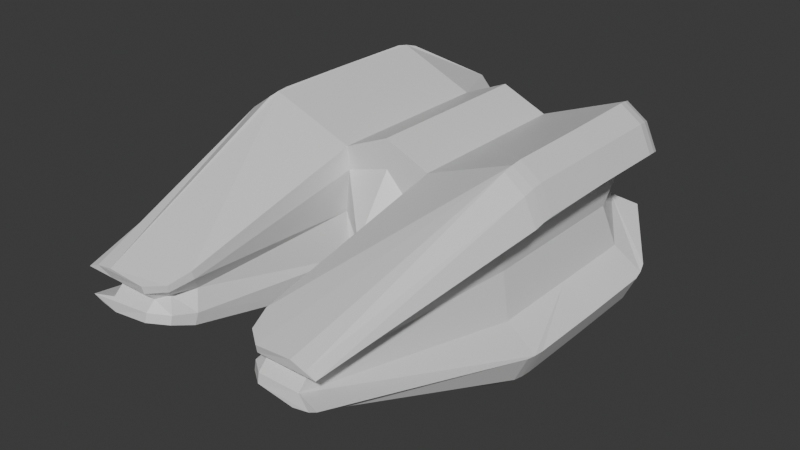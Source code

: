 # Source: clickerDrone.blend  (saved by Blender 4.0.36; exported with 4.5.12 LTS)
import bpy
from mathutils import Matrix  # noqa: F401  (used for matrix-valued properties, if any)

bpy.ops.wm.read_factory_settings(use_empty=True)
scene = bpy.context.scene
scene.name = 'Scene'

# ---- collections
col_collection = bpy.data.collections.new('Collection'); scene.collection.children.link(col_collection)

# ---- materials (node trees are filled in below, after node groups)
mat_material = bpy.data.materials.new('Material')
mat_material.alpha_threshold = 0.0
mat_material.use_transparent_shadow = False
mat_material.roughness = 0.5
mat_material.line_color = (0.0, 0.0, 0.0, 1.0)

# ---- node groups
ng_auto_smooth = bpy.data.node_groups.new('Auto Smooth', 'GeometryNodeTree')
_s = ng_auto_smooth.interface.new_socket(name='Geometry', in_out='OUTPUT', socket_type='NodeSocketGeometry')
_s = ng_auto_smooth.interface.new_socket(name='Geometry', in_out='INPUT', socket_type='NodeSocketGeometry')
_s = ng_auto_smooth.interface.new_socket(name='Angle', in_out='INPUT', socket_type='NodeSocketFloat')
_s.subtype = 'ANGLE'
_s.min_value = 0.0
_s.max_value = 3.142
ng_auto_smooth.is_modifier = True
_N = ng_auto_smooth.nodes; _L = ng_auto_smooth.links
n0 = _N.new('NodeGroupOutput'); n0.name = 'Group Output'; n0.location = (480, -100)
n1 = _N.new('NodeGroupInput'); n1.name = 'Group Input'; n1.location = (-420, -300)
n2 = _N.new('NodeGroupInput'); n2.name = 'Group Input.001'; n2.location = (-60, -100)
n3 = _N.new('GeometryNodeSetShadeSmooth'); n3.name = 'Set Shade Smooth'; n3.location = (120, -100)
n3.domain = 'EDGE'
n4 = _N.new('GeometryNodeSetShadeSmooth'); n4.name = 'Set Shade Smooth.001'; n4.location = (300, -100)
n5 = _N.new('GeometryNodeInputMeshEdgeAngle'); n5.name = 'Edge Angle'; n5.location = (-420, -220)
n6 = _N.new('GeometryNodeInputEdgeSmooth'); n6.name = 'Is Edge Smooth'; n6.location = (-60, -160)
n7 = _N.new('GeometryNodeInputShadeSmooth'); n7.name = 'Is Face Smooth'; n7.location = (-240, -340)
n8 = _N.new('FunctionNodeBooleanMath'); n8.name = 'Boolean Math'; n8.location = (-60, -220)
n9 = _N.new('FunctionNodeCompare'); n9.name = 'Compare'; n9.location = (-240, -180)
n9.operation = 'LESS_EQUAL'
_L.new(n5.outputs[0], n9.inputs[0])
_L.new(n4.outputs[0], n0.inputs[0])
_L.new(n1.outputs[1], n9.inputs[1])
_L.new(n9.outputs[0], n8.inputs[0])
_L.new(n7.outputs[0], n8.inputs[1])
_L.new(n2.outputs[0], n3.inputs[0])
_L.new(n6.outputs[0], n3.inputs[1])
_L.new(n3.outputs[0], n4.inputs[0])
_L.new(n8.outputs[0], n3.inputs[2])
n0.is_active_output = True

# ---- material node trees
mat_material.use_nodes = True; mat_material.node_tree.nodes.clear()
_N = mat_material.node_tree.nodes; _L = mat_material.node_tree.links
n0 = _N.new('ShaderNodeOutputMaterial'); n0.name = 'Material Output'; n0.location = (300, 300)
n1 = _N.new('ShaderNodeBsdfPrincipled'); n1.name = 'Principled BSDF'; n1.location = (10, 300)
n1.inputs[3].default_value = 1.45
_L.new(n1.outputs[0], n0.inputs[0])
n0.is_active_output = True

# ---- world
world_world = bpy.data.worlds.new('World'); scene.world = world_world
world_world.use_nodes = True; world_world.node_tree.nodes.clear()
_N = world_world.node_tree.nodes; _L = world_world.node_tree.links
n0 = _N.new('ShaderNodeOutputWorld'); n0.name = 'World Output'; n0.location = (300, 300)
n1 = _N.new('ShaderNodeBackground'); n1.name = 'Background'; n1.location = (10, 300)
n1.inputs[0].default_value = (0.05088, 0.05088, 0.05088, 1.0)
_L.new(n1.outputs[0], n0.inputs[0])
n0.is_active_output = True
world_world.color = (0.05088, 0.05088, 0.05088)
world_world.use_sun_shadow = False
world_world.sun_shadow_jitter_overblur = 0.0

# ---- meshes
me_cube = bpy.data.meshes.new('Cube')
me_cube.from_pydata([(0.2318, 0.6735, -0.3061), (-0.2318, 0.6735, -0.3061), (0.6709, 0.7486, 0.1707), (0.6709, 0.7486, -0.1825), (-0.9724, -0.9948, -0.3243), (-0.9725, -0.9948, 0.324), (0.9725, -0.9948, 0.324), (0.9724, -0.9948, -0.3243), (-0.6709, 0.7486, 0.1707), (-0.6709, 0.7486, -0.1825), (0.3333, -1.0, 0.491), (-0.3333, -1.0, 0.491), (-0.3333, -1.0, -0.5465), (0.3333, -1.0, -0.5465), (-0.2293, 0.6492, 0.2607), (0.2293, 0.6492, 0.2607), (0.9728, 0.3022, -0.3244), (0.9725, -0.3465, -0.3243), (0.9729, 0.3023, 0.3241), (0.9725, -0.3465, 0.324), (-0.3333, 0.3026, -0.5465), (-0.3333, -0.3333, -0.5465), (0.3333, 0.3026, -0.5465), (0.3333, -0.3333, -0.5465), (-0.9725, -0.3465, -0.3243), (-0.9728, 0.3022, -0.3244), (-0.9725, -0.3465, 0.324), (-0.9729, 0.3023, 0.3241), (0.324, -0.9947, -0.3242), (-0.324, -0.9947, -0.3242), (0.3241, -0.9947, 0.3239), (-0.3241, -0.9947, 0.3239), (0.3333, 0.2965, 0.491), (0.3333, -0.3333, 0.491), (-0.3333, 0.2965, 0.491), (-0.3333, -0.3333, 0.491), (-0.7656, -2.604, 0.05425), (0.7656, -2.604, -0.07413), (-0.7656, -2.604, -0.07413), (0.7656, -2.604, 0.05425), (0.6021, 0.8594, 0.4123), (0.8327, 0.8838, 0.2729), (0.7591, 0.8985, 0.3622), (0.8275, 0.8713, -0.2663), (0.6023, 0.8673, -0.4532), (0.762, 0.9075, -0.3878), (0.9523, -0.919, 0.7314), (0.9523, -1.079, 0.7069), (1.188, -1.079, 0.4124), (1.188, -0.919, 0.4369), (0.9523, -0.9994, 0.7226), (1.104, -1.0, 0.6165), (1.103, -1.085, 0.5989), (1.188, -0.9994, 0.4281), (1.103, -0.919, 0.6253), (1.188, -0.919, -0.495), (1.188, -1.079, -0.4692), (0.9523, -1.079, -0.7641), (0.9523, -0.919, -0.7899), (1.188, -0.9993, -0.4857), (1.104, -1.0, -0.6744), (1.103, -1.085, -0.6558), (0.9523, -0.9993, -0.7806), (1.103, -0.919, -0.6836), (-0.8327, 0.8838, 0.2729), (-0.6021, 0.8594, 0.4123), (-0.7591, 0.8985, 0.3622), (-0.6023, 0.8673, -0.4532), (-0.8275, 0.8713, -0.2663), (-0.762, 0.9075, -0.3878), (-1.188, -0.919, 0.4369), (-1.188, -1.079, 0.4124), (-0.9523, -1.079, 0.7069), (-0.9523, -0.919, 0.7314), (-1.188, -0.9994, 0.4281), (-1.104, -1.0, 0.6165), (-1.103, -1.085, 0.5989), (-0.9523, -0.9994, 0.7226), (-1.103, -0.919, 0.6253), (-0.9523, -0.919, -0.7899), (-0.9523, -1.079, -0.7641), (-1.188, -1.079, -0.4692), (-1.188, -0.919, -0.495), (-0.9523, -0.9993, -0.7806), (-1.104, -1.0, -0.6744), (-1.103, -1.085, -0.6558), (-1.188, -0.9993, -0.4857), (-1.103, -0.919, -0.6836), (-0.9079, 0.4045, -0.7539), (-0.9433, 0.2523, -0.7899), (-1.188, 0.2523, -0.4914), (-1.153, 0.4045, -0.4555), (-0.9306, 0.3298, -0.7769), (-1.087, 0.3319, -0.6686), (-1.1, 0.2523, -0.6823), (-1.176, 0.3298, -0.4785), (-1.056, 0.4214, -0.6378), (-1.188, -0.3333, -0.4986), (-0.9523, -0.3333, -0.7899), (-1.103, -0.3333, -0.6849), (0.9076, 0.4049, 0.6972), (0.9432, 0.2523, 0.7314), (1.188, 0.2523, 0.4336), (1.153, 0.4049, 0.3994), (0.9304, 0.3299, 0.7191), (1.086, 0.332, 0.6111), (1.1, 0.2523, 0.624), (1.176, 0.3299, 0.4213), (1.056, 0.4215, 0.5819), (1.188, -0.3333, 0.4401), (0.9523, -0.3333, 0.7314), (1.103, -0.3333, 0.6264), (-0.9523, -0.3333, 0.7314), (-1.188, -0.3333, 0.4401), (-1.103, -0.3333, 0.6264), (-1.153, 0.4049, 0.3994), (-1.188, 0.2523, 0.4336), (-0.9432, 0.2523, 0.7314), (-0.9076, 0.4049, 0.6972), (-1.176, 0.3299, 0.4213), (-1.086, 0.332, 0.6111), (-1.1, 0.2523, 0.624), (-0.9304, 0.3299, 0.7191), (-1.056, 0.4215, 0.5819), (0.9523, -0.3333, -0.7899), (1.188, -0.3333, -0.4986), (1.103, -0.3333, -0.6849), (1.153, 0.4045, -0.4555), (1.188, 0.2523, -0.4914), (0.9433, 0.2523, -0.7899), (0.9079, 0.4045, -0.7539), (1.176, 0.3298, -0.4785), (1.087, 0.3319, -0.6686), (1.1, 0.2523, -0.6823), (0.9306, 0.3298, -0.7769), (1.056, 0.4214, -0.6378), (-0.738, -2.626, 0.1353), (-0.9271, -2.638, 0.09092), (-0.8556, -2.627, 0.1192), (0.7388, -2.628, -0.1614), (0.9259, -2.635, -0.1008), (0.8556, -2.627, -0.1393), (-0.9259, -2.635, -0.1008), (-0.7388, -2.628, -0.1614), (-0.8556, -2.627, -0.1393), (0.9271, -2.638, 0.09092), (0.738, -2.626, 0.1353), (0.8556, -2.627, 0.1192), (-0.4714, -2.615, 0.1074), (-0.3095, -2.375, 0.1625), (-0.3517, -2.525, 0.1165), (0.472, -2.618, -0.1361), (0.3112, -2.382, -0.1997), (0.3525, -2.529, -0.1482), (0.3095, -2.375, 0.1625), (0.4714, -2.615, 0.1074), (0.3517, -2.525, 0.1165), (-0.3112, -2.382, -0.1997), (-0.472, -2.618, -0.1361), (-0.3525, -2.529, -0.1482), (-0.3053, -2.359, -0.1233), (-0.4683, -2.604, -0.07413), (-0.3495, -2.514, -0.0887), (0.4683, -2.604, -0.07413), (0.3053, -2.359, -0.1233), (0.3495, -2.514, -0.0887), (-0.3052, -2.359, 0.1064), (-0.4683, -2.604, 0.05425), (-0.3495, -2.514, 0.06978), (0.4683, -2.604, 0.05425), (0.3052, -2.359, 0.1064), (0.3495, -2.514, 0.06978), (-0.1806, 0.4689, -0.06625), (-0.108, 0.4689, -0.1422), (-0.2661, 0.6247, -0.2245), (-0.1548, 0.4689, -0.1143), (-0.1946, 0.5844, -0.1537), (-0.1965, 0.5957, -0.1826), (-0.2223, 0.5872, -0.1545), (0.108, 0.4689, -0.1422), (0.1806, 0.4689, -0.06625), (0.2661, 0.6247, -0.2245), (0.1548, 0.4689, -0.1143), (0.1946, 0.5844, -0.1537), (0.2223, 0.5872, -0.1545), (0.1965, 0.5957, -0.1826), (-0.108, 0.4689, 0.1303), (-0.1806, 0.4689, 0.0544), (-0.2661, 0.6247, 0.2126), (-0.1548, 0.4689, 0.1024), (-0.1946, 0.5844, 0.1419), (-0.2223, 0.5872, 0.1426), (-0.1965, 0.5957, 0.1707), (0.2661, 0.6247, 0.2126), (0.1806, 0.4689, 0.0544), (0.108, 0.4689, 0.1303), (0.2223, 0.5872, 0.1426), (0.1946, 0.5844, 0.1419), (0.1548, 0.4689, 0.1024), (0.1965, 0.5957, 0.1707), (0.6572, 0.6638, -0.005921), (-0.9121, -0.9774, -0.000463), (0.9121, -0.9774, -0.000463), (-0.6572, 0.6638, -0.005921), (0.9121, 0.1966, -0.000463), (0.9121, -0.3904, -0.000463), (-0.9121, -0.3904, -0.000463), (-0.9121, 0.1966, -0.000463), (0.3737, -0.9774, -0.000463), (-0.3737, -0.9774, -0.000463), (-0.7635, -2.537, -0.009924), (0.7635, -2.537, -0.009924), (0.3719, -2.292, -0.008403), (0.4278, -2.448, -0.009442), (0.467, -2.537, -0.009924), (-0.467, -2.537, -0.009924), (-0.4278, -2.448, -0.009442), (-0.3719, -2.292, -0.008403), (-0.1801, 0.4689, -0.005921), (-0.2191, 0.519, -0.005921), (-0.258, 0.5326, -0.005921), (0.258, 0.5326, -0.005921), (0.2191, 0.519, -0.005921), (0.1801, 0.4689, -0.005921), (0.0, 0.6735, -0.3887), (0.0, -1.0, 0.6342), (0.0, -1.0, -0.6972), (0.0, 0.6492, 0.3387), (0.0, 0.3026, -0.6972), (0.0, -0.3333, -0.6972), (0.0, -0.9947, -0.4119), (0.0, -0.9947, 0.4198), (0.0, 0.2965, 0.6342), (0.0, -0.3333, 0.6342), (0.0, 0.4689, -0.1783), (0.0, 0.5957, -0.2301), (0.0, 0.6247, -0.284), (0.0, 0.6247, 0.277), (0.0, 0.5957, 0.2232), (0.0, 0.4689, 0.1713), (0.0, -1.284, 0.003544)], [], [(5, 74, 70, 113, 26), (98, 21, 12, 83, 79), (237, 227, 15, 193), (125, 17, 7, 59, 55), (158, 161, 38, 142, 144, 143), (2, 41, 103, 107, 18), (110, 33, 10, 50, 46), (8, 64, 66, 65, 14, 188), (91, 95, 25, 9, 68), (0, 181, 3, 43, 45, 44), (224, 236, 181, 0), (203, 8, 188, 220), (67, 1, 20, 92, 88), (193, 15, 40, 42, 41, 2), (10, 30, 170, 154), (205, 19, 6, 202), (0, 44, 130, 134, 22), (28, 13, 152, 164), (200, 2, 18, 204), (204, 18, 19, 205), (43, 3, 16, 131, 127), (34, 122, 117, 112, 35), (97, 24, 25, 95, 90), (229, 23, 13, 226), (223, 218, 187, 189, 186, 239, 195, 198, 194), (101, 104, 32, 33, 110), (224, 0, 22, 228), (228, 22, 23, 229), (221, 193, 2, 200), (128, 131, 16, 17, 125), (71, 74, 5, 36, 137), (207, 27, 8, 203), (215, 167, 36, 210), (89, 92, 20, 21, 98), (201, 5, 26, 206), (206, 26, 27, 207), (167, 148, 136, 138, 137, 36), (22, 134, 129, 124, 23), (35, 112, 73, 77, 11), (80, 83, 12, 157, 159, 158, 143), (6, 53, 48, 145, 39), (226, 230, 29, 12), (139, 141, 140, 37, 163, 151), (240, 231, 31, 209), (14, 65, 118, 122, 34), (231, 225, 11, 31), (19, 109, 49, 53, 6), (233, 35, 11, 225), (18, 107, 102, 109, 19), (227, 14, 34, 232), (232, 34, 35, 233), (27, 119, 115, 64, 8), (26, 113, 116, 119, 27), (13, 62, 57, 139, 151, 153, 152), (47, 50, 10, 154, 156, 155, 146), (209, 31, 166, 217), (12, 29, 160, 157), (211, 39, 169, 214), (23, 124, 58, 62, 13), (208, 28, 164, 212), (201, 4, 38, 210), (39, 145, 147, 146, 155, 169), (56, 59, 7, 37, 140), (4, 86, 81, 142, 38), (82, 86, 4, 24, 97), (11, 77, 72, 136, 148, 150, 149), (202, 6, 39, 211), (46, 50, 51, 54), (47, 52, 51, 50), (48, 53, 51, 52), (49, 54, 51, 53), (55, 59, 60, 63), (56, 61, 60, 59), (57, 62, 60, 61), (58, 63, 60, 62), (70, 74, 75, 78), (71, 76, 75, 74), (72, 77, 75, 76), (73, 78, 75, 77), (79, 83, 84, 87), (80, 85, 84, 83), (81, 86, 84, 85), (82, 87, 84, 86), (88, 92, 93, 96), (89, 94, 93, 92), (90, 95, 93, 94), (91, 96, 93, 95), (100, 104, 105, 108), (101, 106, 105, 104), (102, 107, 105, 106), (103, 108, 105, 107), (115, 119, 120, 123), (116, 121, 120, 119), (117, 122, 120, 121), (118, 123, 120, 122), (127, 131, 132, 135), (128, 133, 132, 131), (129, 134, 132, 133), (130, 135, 132, 134), (98, 79, 87, 99), (99, 87, 82, 97), (110, 46, 54, 111), (111, 54, 49, 109), (118, 65, 66, 123), (123, 66, 64, 115), (130, 44, 45, 135), (135, 45, 43, 127), (67, 88, 96, 69), (69, 96, 91, 68), (89, 98, 99, 94), (94, 99, 97, 90), (40, 100, 108, 42), (42, 108, 103, 41), (101, 110, 111, 106), (106, 111, 109, 102), (73, 112, 114, 78), (78, 114, 113, 70), (112, 117, 121, 114), (114, 121, 116, 113), (58, 124, 126, 63), (63, 126, 125, 55), (124, 129, 133, 126), (126, 133, 128, 125), (56, 140, 141, 61), (61, 141, 139, 57), (145, 48, 52, 147), (147, 52, 47, 146), (136, 72, 76, 138), (138, 76, 71, 137), (80, 143, 144, 85), (85, 144, 142, 81), (40, 15, 32, 104, 100), (164, 152, 153, 165), (165, 153, 151, 163), (161, 158, 159, 162), (162, 159, 157, 160), (212, 164, 165, 213), (213, 165, 163, 214), (215, 161, 162, 216), (216, 162, 160, 217), (154, 170, 171, 156), (156, 171, 169, 155), (148, 167, 168, 150), (150, 168, 166, 149), (31, 11, 149, 166), (172, 175, 176, 178), (173, 177, 176, 175), (174, 178, 176, 177), (179, 182, 183, 185), (180, 184, 183, 182), (181, 185, 183, 184), (186, 189, 190, 192), (187, 191, 190, 189), (188, 192, 190, 191), (193, 196, 197, 199), (194, 198, 197, 196), (195, 199, 197, 198), (234, 179, 185, 235), (235, 185, 181, 236), (237, 193, 199, 238), (238, 199, 195, 239), (218, 172, 178, 219), (219, 178, 174, 220), (221, 181, 184, 222), (222, 184, 180, 223), (67, 69, 68, 9, 174, 1), (196, 222, 223, 194), (193, 221, 222, 196), (191, 219, 220, 188), (187, 218, 219, 191), (168, 216, 217, 166), (167, 215, 216, 168), (171, 213, 214, 169), (170, 212, 213, 171), (7, 202, 211, 37), (5, 201, 210, 36), (30, 208, 212, 170), (37, 211, 214, 163), (29, 209, 217, 160), (230, 240, 209, 29), (24, 206, 207, 25), (4, 201, 206, 24), (161, 215, 210, 38), (25, 207, 203, 9), (181, 221, 200, 3), (173, 175, 172, 218, 223, 180, 182, 179, 234), (16, 204, 205, 17), (3, 200, 204, 16), (17, 205, 202, 7), (9, 203, 220, 174), (28, 208, 240, 230), (192, 238, 239, 186), (188, 237, 238, 192), (177, 235, 236, 174), (173, 234, 235, 177), (32, 232, 233, 33), (15, 227, 232, 32), (33, 233, 225, 10), (30, 10, 225, 231), (208, 30, 231, 240), (13, 28, 230, 226), (20, 228, 229, 21), (1, 224, 228, 20), (21, 229, 226, 12), (1, 174, 236, 224), (188, 14, 227, 237)])
_uv = me_cube.uv_layers.new(name='UVMap')
_uv.uv.foreach_set('vector', [0.5417, 0.0, 0.5157, 7.864e-05, 0.5188, 0.01012, 0.52, 0.08333, 0.5417, 0.08333, 0.1498, 0.6667, 0.2083, 0.6667, 0.2083, 0.75, 0.1498, 0.7499, 0.1498, 0.7399, 0.5813, 0.375, 0.625, 0.375, 0.625, 0.4167, 0.5813, 0.4241, 0.4527, 0.6667, 0.4583, 0.6667, 0.4583, 0.75, 0.4561, 0.7499, 0.4536, 0.7399, 0.375, 0.943, 0.4583, 0.9515, 0.4583, 1.0, 0.4583, 1.0, 0.405, 0.9911, 0.375, 0.9752, 0.5417, 0.5, 0.5417, 0.5, 0.5105, 0.5744, 0.5101, 0.5832, 0.5417, 0.5833, 0.6498, 0.6667, 0.7083, 0.6667, 0.7083, 0.75, 0.6498, 0.7499, 0.6498, 0.7399, 0.5417, 0.25, 0.5417, 0.25, 0.595, 0.2634, 0.625, 0.2871, 0.625, 0.3333, 0.5756, 0.3267, 0.4584, 0.1756, 0.4579, 0.1668, 0.4583, 0.1667, 0.4583, 0.25, 0.4583, 0.25, 0.375, 0.4167, 0.4325, 0.4234, 0.4583, 0.5, 0.4583, 0.5, 0.405, 0.4866, 0.375, 0.4629, 0.375, 0.375, 0.429, 0.375, 0.429, 0.4241, 0.375, 0.4167, 0.5, 0.25, 0.5417, 0.25, 0.551, 0.3259, 0.5, 0.3259, 0.1621, 0.5, 0.2083, 0.5, 0.2083, 0.5833, 0.1521, 0.5834, 0.1515, 0.5744, 0.5756, 0.4233, 0.625, 0.4167, 0.625, 0.4629, 0.595, 0.4866, 0.5417, 0.5, 0.5417, 0.5, 0.625, 0.8333, 0.5417, 0.8333, 0.5417, 0.8333, 0.625, 0.8333, 0.5, 0.6667, 0.5417, 0.6667, 0.5417, 0.75, 0.5, 0.75, 0.2917, 0.5, 0.3379, 0.5, 0.3485, 0.5744, 0.3479, 0.5834, 0.2917, 0.5833, 0.4583, 0.8333, 0.375, 0.8333, 0.375, 0.8333, 0.4583, 0.8333, 0.5, 0.5, 0.5417, 0.5, 0.5417, 0.5833, 0.5, 0.5833, 0.5, 0.5833, 0.5417, 0.5833, 0.5417, 0.6667, 0.5, 0.6667, 0.4583, 0.5, 0.4583, 0.5, 0.4583, 0.5833, 0.4579, 0.5832, 0.4584, 0.5744, 0.7917, 0.5833, 0.8479, 0.5838, 0.8492, 0.5935, 0.8502, 0.6667, 0.7917, 0.6667, 0.4527, 0.08333, 0.4583, 0.08333, 0.4583, 0.1667, 0.458, 0.1662, 0.4546, 0.1565, 0.25, 0.6667, 0.2917, 0.6667, 0.2917, 0.75, 0.25, 0.75, 0.5, 0.4093, 0.5, 0.3407, 0.5145, 0.3407, 0.5259, 0.3458, 0.5323, 0.3548, 0.5323, 0.375, 0.5323, 0.3952, 0.5259, 0.4042, 0.5145, 0.4093, 0.6508, 0.5935, 0.6521, 0.5838, 0.7083, 0.5833, 0.7083, 0.6667, 0.6498, 0.6667, 0.25, 0.5, 0.2917, 0.5, 0.2917, 0.5833, 0.25, 0.5833, 0.25, 0.5833, 0.2917, 0.5833, 0.2917, 0.6667, 0.25, 0.6667, 0.5, 0.4241, 0.551, 0.4241, 0.5417, 0.5, 0.5, 0.5, 0.4546, 0.5935, 0.458, 0.5838, 0.4583, 0.5833, 0.4583, 0.6667, 0.4527, 0.6667, 0.514, 0.0, 0.5134, 0.0, 0.5417, 0.0, 0.5417, 0.0, 0.5417, 0.0, 0.5, 0.1667, 0.5417, 0.1667, 0.5417, 0.25, 0.5, 0.25, 0.5, 0.9515, 0.5417, 0.9515, 0.5417, 1.0, 0.5, 1.0, 0.1508, 0.5935, 0.1521, 0.5838, 0.2083, 0.5833, 0.2083, 0.6667, 0.1498, 0.6667, 0.5, 0.0, 0.5417, 0.0, 0.5417, 0.08333, 0.5, 0.08333, 0.5, 0.08333, 0.5417, 0.08333, 0.5417, 0.1667, 0.5, 0.1667, 0.5417, 0.9515, 0.625, 0.943, 0.625, 0.9752, 0.595, 0.9911, 0.5417, 1.0, 0.5417, 1.0, 0.2917, 0.5833, 0.3479, 0.5838, 0.3492, 0.5935, 0.3502, 0.6667, 0.2917, 0.6667, 0.7917, 0.6667, 0.8502, 0.6667, 0.8502, 0.7399, 0.8502, 0.7499, 0.7917, 0.75, 0.1498, 0.75, 0.1498, 0.75, 0.2083, 0.75, 0.2083, 0.75, 0.1989, 0.75, 0.182, 0.75, 0.1498, 0.75, 0.5417, 0.75, 0.5134, 0.75, 0.514, 0.75, 0.5417, 0.75, 0.5417, 0.75, 0.375, 0.875, 0.4583, 0.875, 0.4583, 0.9167, 0.375, 0.9167, 0.375, 0.7748, 0.405, 0.759, 0.4583, 0.75, 0.4583, 0.75, 0.4583, 0.7985, 0.375, 0.807, 0.5, 0.875, 0.5417, 0.875, 0.5417, 0.9167, 0.5, 0.9167, 0.7917, 0.5, 0.8379, 0.5, 0.8485, 0.5744, 0.8478, 0.5834, 0.7917, 0.5833, 0.5417, 0.875, 0.625, 0.875, 0.625, 0.9167, 0.5417, 0.9167, 0.5417, 0.6667, 0.52, 0.6667, 0.5188, 0.7399, 0.5157, 0.7499, 0.5417, 0.75, 0.75, 0.6667, 0.7917, 0.6667, 0.7917, 0.75, 0.75, 0.75, 0.5417, 0.5833, 0.5132, 0.5838, 0.5177, 0.5935, 0.52, 0.6667, 0.5417, 0.6667, 0.75, 0.5, 0.7917, 0.5, 0.7917, 0.5833, 0.75, 0.5833, 0.75, 0.5833, 0.7917, 0.5833, 0.7917, 0.6667, 0.75, 0.6667, 0.5417, 0.1667, 0.5101, 0.1668, 0.5105, 0.1756, 0.5417, 0.25, 0.5417, 0.25, 0.5417, 0.08333, 0.52, 0.08333, 0.5177, 0.1565, 0.5132, 0.1662, 0.5417, 0.1667, 0.2917, 0.75, 0.3502, 0.75, 0.3502, 0.75, 0.3502, 0.75, 0.318, 0.75, 0.3011, 0.75, 0.2917, 0.75, 0.6498, 0.75, 0.6498, 0.75, 0.7083, 0.75, 0.7083, 0.75, 0.6989, 0.75, 0.682, 0.75, 0.6498, 0.75, 0.5, 0.9167, 0.5417, 0.9167, 0.5417, 0.9167, 0.5, 0.9167, 0.375, 0.9167, 0.4583, 0.9167, 0.4583, 0.9167, 0.375, 0.9167, 0.5, 0.75, 0.5417, 0.75, 0.5417, 0.7985, 0.5, 0.7985, 0.2917, 0.6667, 0.3502, 0.6667, 0.3502, 0.7399, 0.3502, 0.7499, 0.2917, 0.75, 0.5, 0.8333, 0.4583, 0.8333, 0.4583, 0.8333, 0.5, 0.8333, 0.5, 0.0, 0.4583, 0.0, 0.4583, 0.0, 0.5, 0.0, 0.5417, 0.75, 0.5417, 0.75, 0.595, 0.759, 0.625, 0.7748, 0.625, 0.807, 0.5417, 0.7985, 0.4562, 0.75, 0.4561, 0.75, 0.4583, 0.75, 0.4583, 0.75, 0.4583, 0.75, 0.4583, 0.0, 0.4561, 0.0, 0.4562, 0.0, 0.4583, 0.0, 0.4583, 0.0, 0.4536, 0.01012, 0.4561, 8.722e-05, 0.4583, 0.0, 0.4583, 0.08333, 0.4527, 0.08333, 0.7917, 0.75, 0.8502, 0.75, 0.8502, 0.75, 0.8502, 0.75, 0.818, 0.75, 0.8011, 0.75, 0.7917, 0.75, 0.5, 0.75, 0.5417, 0.75, 0.5417, 0.75, 0.5, 0.75, 0.625, 0.7399, 0.6218, 0.7499, 0.625, 0.75, 0.625, 0.7399, 0.6498, 0.75, 0.625, 0.75, 0.625, 0.75, 0.6498, 0.75, 0.625, 0.75, 0.625, 0.75, 0.625, 0.75, 0.625, 0.75, 0.5188, 0.7399, 0.625, 0.7399, 0.625, 0.75, 0.5157, 0.7499, 0.375, 0.7399, 0.375, 0.7499, 0.375, 0.75, 0.375, 0.7399, 0.4562, 0.75, 0.375, 0.75, 0.375, 0.75, 0.4561, 0.75, 0.375, 0.75, 0.3775, 0.75, 0.375, 0.75, 0.375, 0.75, 0.3502, 0.7399, 0.375, 0.7399, 0.375, 0.75, 0.3502, 0.7499, 0.875, 0.7399, 0.875, 0.7499, 0.875, 0.75, 0.875, 0.7399, 0.514, 0.0, 0.625, 0.0, 0.625, 0.0, 0.5134, 0.0, 0.625, 0.0, 0.6218, 0.0, 0.625, 0.0, 0.625, 0.0, 0.8502, 0.7399, 0.875, 0.7399, 0.875, 0.75, 0.8502, 0.7499, 0.375, 0.01012, 0.3775, 8.722e-05, 0.375, 0.0, 0.375, 0.01012, 0.1498, 0.75, 0.125, 0.75, 0.125, 0.75, 0.1498, 0.75, 0.125, 0.75, 0.125, 0.75, 0.125, 0.75, 0.125, 0.75, 0.4536, 0.01012, 0.375, 0.01012, 0.375, 0.0, 0.4561, 8.722e-05, 0.3641, 0.1848, 0.368, 0.176, 0.375, 0.1728, 0.375, 0.1831, 0.1508, 0.5935, 0.125, 0.5935, 0.125, 0.5835, 0.1521, 0.5838, 0.125, 0.5935, 0.1263, 0.5838, 0.125, 0.5835, 0.125, 0.5935, 0.4584, 0.1756, 0.375, 0.1831, 0.375, 0.1728, 0.4579, 0.1668, 0.6389, 0.5652, 0.6339, 0.574, 0.625, 0.5804, 0.625, 0.5669, 0.6508, 0.5935, 0.625, 0.5935, 0.625, 0.5804, 0.6521, 0.5838, 0.625, 0.5935, 0.6264, 0.5838, 0.625, 0.5804, 0.625, 0.5935, 0.5105, 0.5744, 0.625, 0.5669, 0.625, 0.5804, 0.5101, 0.5832, 0.8784, 0.5669, 0.8769, 0.5759, 0.875, 0.5773, 0.875, 0.5669, 0.5177, 0.1565, 0.625, 0.1565, 0.625, 0.1665, 0.5132, 0.1662, 0.625, 0.1565, 0.6206, 0.1662, 0.625, 0.1665, 0.625, 0.1565, 0.8485, 0.5744, 0.875, 0.5669, 0.875, 0.5773, 0.8478, 0.5834, 0.3785, 0.5666, 0.377, 0.5756, 0.375, 0.5804, 0.375, 0.5669, 0.4546, 0.5935, 0.375, 0.5935, 0.375, 0.5804, 0.458, 0.5838, 0.375, 0.5935, 0.3785, 0.5838, 0.375, 0.5804, 0.375, 0.5935, 0.3485, 0.5744, 0.375, 0.5669, 0.375, 0.5804, 0.3479, 0.5834, 0.1498, 0.6667, 0.1498, 0.7399, 0.125, 0.7399, 0.125, 0.6667, 0.375, 0.08333, 0.375, 0.01012, 0.4536, 0.01012, 0.4527, 0.08333, 0.6498, 0.6667, 0.6498, 0.7399, 0.625, 0.7399, 0.625, 0.6667, 0.625, 0.6667, 0.625, 0.7399, 0.5188, 0.7399, 0.52, 0.6667, 0.8485, 0.5744, 0.8379, 0.5, 0.875, 0.5, 0.875, 0.5669, 0.625, 0.1831, 0.625, 0.25, 0.5417, 0.25, 0.5105, 0.1756, 0.3485, 0.5744, 0.3379, 0.5, 0.375, 0.5, 0.375, 0.5669, 0.375, 0.5669, 0.375, 0.5, 0.4583, 0.5, 0.4584, 0.5744, 0.1621, 0.5, 0.1515, 0.5744, 0.125, 0.5669, 0.125, 0.5, 0.375, 0.25, 0.375, 0.1831, 0.4584, 0.1756, 0.4583, 0.25, 0.1508, 0.5935, 0.1498, 0.6667, 0.125, 0.6667, 0.125, 0.5935, 0.375, 0.1565, 0.375, 0.08333, 0.4527, 0.08333, 0.4546, 0.1565, 0.6621, 0.5, 0.6515, 0.5744, 0.625, 0.5669, 0.625, 0.5, 0.625, 0.5, 0.625, 0.5669, 0.5105, 0.5744, 0.5417, 0.5, 0.6508, 0.5935, 0.6498, 0.6667, 0.625, 0.6667, 0.625, 0.5935, 0.625, 0.5935, 0.625, 0.6667, 0.52, 0.6667, 0.5177, 0.5935, 0.8502, 0.7399, 0.8502, 0.6667, 0.875, 0.6667, 0.875, 0.7399, 0.625, 0.01012, 0.625, 0.08333, 0.52, 0.08333, 0.5188, 0.01012, 0.8502, 0.6667, 0.8492, 0.5935, 0.875, 0.5935, 0.875, 0.6667, 0.625, 0.08333, 0.625, 0.1565, 0.5177, 0.1565, 0.52, 0.08333, 0.3502, 0.7399, 0.3502, 0.6667, 0.375, 0.6667, 0.375, 0.7399, 0.375, 0.7399, 0.375, 0.6667, 0.4527, 0.6667, 0.4536, 0.7399, 0.3502, 0.6667, 0.3492, 0.5935, 0.375, 0.5935, 0.375, 0.6667, 0.375, 0.6667, 0.375, 0.5935, 0.4546, 0.5935, 0.4527, 0.6667, 0.4562, 0.75, 0.4583, 0.75, 0.375, 0.75, 0.375, 0.75, 0.375, 0.75, 0.375, 0.75, 0.3502, 0.75, 0.3502, 0.75, 0.5417, 0.75, 0.514, 0.75, 0.625, 0.75, 0.625, 0.75, 0.625, 0.75, 0.625, 0.75, 0.6498, 0.75, 0.6498, 0.75, 0.8502, 0.75, 0.8502, 0.75, 0.875, 0.75, 0.875, 0.75, 0.625, 0.0, 0.625, 0.0, 0.514, 0.0, 0.5417, 0.0, 0.1498, 0.75, 0.1498, 0.75, 0.125, 0.75, 0.125, 0.75, 0.375, 0.0, 0.375, 0.0, 0.4583, 0.0, 0.4562, 0.0, 0.6621, 0.5, 0.7083, 0.5, 0.7083, 0.5833, 0.6522, 0.5834, 0.6515, 0.5744, 0.4583, 0.8333, 0.375, 0.8333, 0.375, 0.8333, 0.4483, 0.8333, 0.4483, 0.8333, 0.375, 0.8333, 0.375, 0.807, 0.4583, 0.7985, 0.4583, 0.9515, 0.375, 0.943, 0.375, 0.9167, 0.4483, 0.9167, 0.4483, 0.9167, 0.375, 0.9167, 0.375, 0.9167, 0.4583, 0.9167, 0.5, 0.8333, 0.4583, 0.8333, 0.4483, 0.8333, 0.5024, 0.8333, 0.5024, 0.8333, 0.4483, 0.8333, 0.4583, 0.7985, 0.5, 0.7985, 0.5, 0.9515, 0.4583, 0.9515, 0.4483, 0.9167, 0.5024, 0.9167, 0.5024, 0.9167, 0.4483, 0.9167, 0.4583, 0.9167, 0.5, 0.9167, 0.625, 0.8333, 0.5417, 0.8333, 0.5565, 0.8333, 0.625, 0.8333, 0.625, 0.8333, 0.5565, 0.8333, 0.5417, 0.7985, 0.625, 0.807, 0.625, 0.943, 0.5417, 0.9515, 0.5565, 0.9167, 0.625, 0.9167, 0.625, 0.9167, 0.5565, 0.9167, 0.5417, 0.9167, 0.625, 0.9167, 0.5417, 0.9167, 0.625, 0.9167, 0.625, 0.9167, 0.5417, 0.9167, 0.4855, 0.3407, 0.4741, 0.3458, 0.4627, 0.3351, 0.4647, 0.3333, 0.4677, 0.3548, 0.4583, 0.3384, 0.4627, 0.3351, 0.4741, 0.3458, 0.449, 0.3259, 0.4647, 0.3333, 0.4627, 0.3351, 0.4583, 0.3384, 0.4877, 0.3952, 0.5077, 0.4042, 0.4605, 0.4132, 0.4583, 0.4116, 0.4855, 0.4093, 0.4647, 0.4167, 0.4605, 0.4132, 0.4741, 0.4042, 0.429, 0.4241, 0.4583, 0.4116, 0.4605, 0.4132, 0.4784, 0.4167, 0.502, 0.3548, 0.4749, 0.3458, 0.5395, 0.3368, 0.5417, 0.3384, 0.5145, 0.3407, 0.5353, 0.3333, 0.5395, 0.3368, 0.5259, 0.3458, 0.5813, 0.3259, 0.5417, 0.3384, 0.5395, 0.3368, 0.5146, 0.3333, 0.551, 0.4241, 0.5353, 0.4167, 0.5373, 0.4149, 0.5417, 0.4116, 0.5145, 0.4093, 0.5259, 0.4042, 0.5373, 0.4149, 0.5353, 0.4167, 0.5323, 0.3952, 0.5417, 0.4116, 0.5373, 0.4149, 0.5259, 0.4042, 0.4677, 0.375, 0.4677, 0.3952, 0.4583, 0.4116, 0.4583, 0.375, 0.4583, 0.375, 0.4583, 0.4116, 0.429, 0.4241, 0.429, 0.375, 0.5813, 0.375, 0.5813, 0.4241, 0.5417, 0.4116, 0.5417, 0.375, 0.5417, 0.375, 0.5417, 0.4116, 0.5323, 0.3952, 0.5323, 0.375, 0.5, 0.3407, 0.4855, 0.3407, 0.4647, 0.3333, 0.5, 0.3333, 0.5, 0.3333, 0.4647, 0.3333, 0.449, 0.3259, 0.5, 0.3259, 0.5, 0.4241, 0.449, 0.4241, 0.4647, 0.4167, 0.5, 0.4167, 0.5, 0.4167, 0.4647, 0.4167, 0.4855, 0.4093, 0.5, 0.4093, 0.375, 0.2871, 0.405, 0.2634, 0.4583, 0.25, 0.4583, 0.25, 0.4325, 0.3266, 0.375, 0.3333, 0.5353, 0.4167, 0.5, 0.4167, 0.5, 0.4093, 0.5145, 0.4093, 0.551, 0.4241, 0.5, 0.4241, 0.5, 0.4167, 0.5353, 0.4167, 0.5353, 0.3333, 0.5, 0.3333, 0.5, 0.3259, 0.551, 0.3259, 0.5145, 0.3407, 0.5, 0.3407, 0.5, 0.3333, 0.5353, 0.3333, 0.5565, 0.9167, 0.5024, 0.9167, 0.5, 0.9167, 0.5417, 0.9167, 0.5417, 0.9515, 0.5, 0.9515, 0.5024, 0.9167, 0.5565, 0.9167, 0.5565, 0.8333, 0.5024, 0.8333, 0.5, 0.7985, 0.5417, 0.7985, 0.5417, 0.8333, 0.5, 0.8333, 0.5024, 0.8333, 0.5565, 0.8333, 0.4583, 0.75, 0.5, 0.75, 0.5, 0.75, 0.4583, 0.75, 0.5417, 0.0, 0.5, 0.0, 0.5, 0.0, 0.5417, 0.0, 0.5417, 0.8333, 0.5, 0.8333, 0.5, 0.8333, 0.5417, 0.8333, 0.4583, 0.75, 0.5, 0.75, 0.5, 0.7985, 0.4583, 0.7985, 0.4583, 0.9167, 0.5, 0.9167, 0.5, 0.9167, 0.4583, 0.9167, 0.4583, 0.875, 0.5, 0.875, 0.5, 0.9167, 0.4583, 0.9167, 0.4583, 0.08333, 0.5, 0.08333, 0.5, 0.1667, 0.4583, 0.1667, 0.4583, 0.0, 0.5, 0.0, 0.5, 0.08333, 0.4583, 0.08333, 0.4583, 0.9515, 0.5, 0.9515, 0.5, 1.0, 0.4583, 1.0, 0.4583, 0.1667, 0.5, 0.1667, 0.5, 0.25, 0.4583, 0.25, 0.449, 0.4241, 0.5, 0.4241, 0.5, 0.5, 0.4583, 0.5, 0.4677, 0.3548, 0.4741, 0.3458, 0.4855, 0.3407, 0.5, 0.3407, 0.5, 0.4093, 0.4855, 0.4093, 0.4741, 0.4042, 0.4677, 0.3952, 0.4677, 0.375, 0.4583, 0.5833, 0.5, 0.5833, 0.5, 0.6667, 0.4583, 0.6667, 0.4583, 0.5, 0.5, 0.5, 0.5, 0.5833, 0.4583, 0.5833, 0.4583, 0.6667, 0.5, 0.6667, 0.5, 0.75, 0.4583, 0.75, 0.4583, 0.25, 0.5, 0.25, 0.5, 0.3259, 0.449, 0.3259, 0.4583, 0.8333, 0.5, 0.8333, 0.5, 0.875, 0.4583, 0.875, 0.5417, 0.3384, 0.5417, 0.375, 0.5323, 0.375, 0.5323, 0.3548, 0.5813, 0.3259, 0.5813, 0.375, 0.5417, 0.375, 0.5417, 0.3384, 0.4583, 0.3384, 0.4583, 0.375, 0.429, 0.375, 0.429, 0.3259, 0.4677, 0.3548, 0.4677, 0.375, 0.4583, 0.375, 0.4583, 0.3384, 0.7083, 0.5833, 0.75, 0.5833, 0.75, 0.6667, 0.7083, 0.6667, 0.7083, 0.5, 0.75, 0.5, 0.75, 0.5833, 0.7083, 0.5833, 0.7083, 0.6667, 0.75, 0.6667, 0.75, 0.75, 0.7083, 0.75, 0.5417, 0.8333, 0.625, 0.8333, 0.625, 0.875, 0.5417, 0.875, 0.5, 0.8333, 0.5417, 0.8333, 0.5417, 0.875, 0.5, 0.875, 0.375, 0.8333, 0.4583, 0.8333, 0.4583, 0.875, 0.375, 0.875, 0.2083, 0.5833, 0.25, 0.5833, 0.25, 0.6667, 0.2083, 0.6667, 0.2083, 0.5, 0.25, 0.5, 0.25, 0.5833, 0.2083, 0.5833, 0.2083, 0.6667, 0.25, 0.6667, 0.25, 0.75, 0.2083, 0.75, 0.375, 0.3333, 0.429, 0.3259, 0.429, 0.375, 0.375, 0.375, 0.5813, 0.3259, 0.625, 0.3333, 0.625, 0.375, 0.5813, 0.375])
me_cube.materials.append(mat_material)
me_cube.use_mirror_vertex_groups = False
me_cube.update()

# ---- objects
ob_cube = bpy.data.objects.new('Cube', me_cube)

# ---- transforms, parenting, visibility, modifiers, constraints
ob_cube.location = (0.0, 0.0, 0.0)
ob_cube.lock_rotations_4d = False
ob_cube.empty_display_type = 'ARROWS'
ob_cube.lineart.crease_threshold = 0.0
_m = ob_cube.modifiers.new('Auto Smooth', 'NODES')
_m.node_group = ng_auto_smooth
_gi = [s.identifier for s in ng_auto_smooth.interface.items_tree if s.item_type == 'SOCKET' and s.in_out == 'INPUT']
_m[_gi[1]] = 0.5236  # 'Angle'

# ---- collection membership
col_collection.objects.link(ob_cube)

# ---- scene / render settings (as saved in the file)
scene.frame_start = 1; scene.frame_end = 250; scene.frame_set(1)
scene.render.engine = 'BLENDER_EEVEE_NEXT'
scene.cycles.sampling_pattern = 'TABULATED_SOBOL'
bpy.context.view_layer.update()

# ---- added for rendering (the .blend has no active camera and no usable light): camera, sun
cam_auto = bpy.data.cameras.new('AutoCamera')
cam_auto.lens = 50.0
cam_auto.sensor_width = 36.0
cam_auto.clip_end = 1000.0
ob_auto_camera = bpy.data.objects.new('AutoCamera', cam_auto)
scene.collection.objects.link(ob_auto_camera)
ob_auto_camera.location = (4.19249, -5.89617, 3.32475)
ob_auto_camera.rotation_euler = (1.09748, -7.21219e-08, 0.694738)
scene.camera = ob_auto_camera
light_auto_sun = bpy.data.lights.new('AutoSun', 'SUN')
light_auto_sun.energy = 3.0
light_auto_sun.angle = 0.0523599
ob_auto_sun = bpy.data.objects.new('AutoSun', light_auto_sun)
scene.collection.objects.link(ob_auto_sun)
ob_auto_sun.rotation_euler = (0.872665, 0.174533, 0.523599)
bpy.context.view_layer.update()
